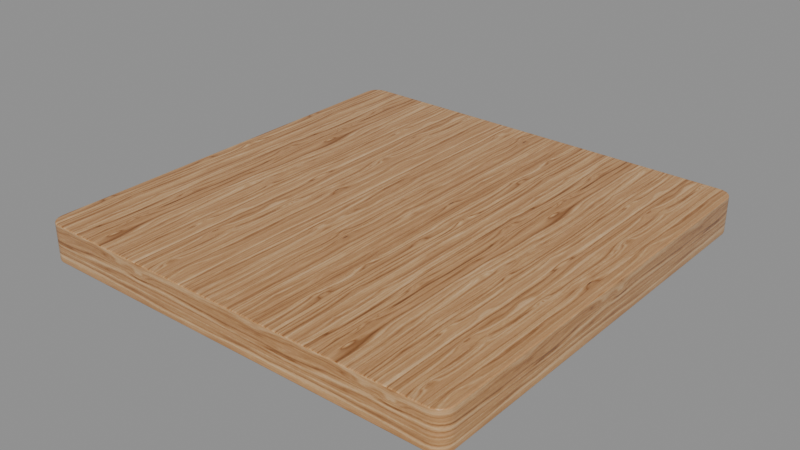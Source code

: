 # Source: board.blend  (saved by Blender 4.3.34; exported with 4.5.12 LTS)
import bpy
from mathutils import Matrix  # noqa: F401  (used for matrix-valued properties, if any)

bpy.ops.wm.read_factory_settings(use_empty=True)
scene = bpy.context.scene
scene.name = 'Scene'

# ---- collections
col_collection_001 = bpy.data.collections.new('Collection.001'); scene.collection.children.link(col_collection_001)
col_pieces = bpy.data.collections.new('pieces'); scene.collection.children.link(col_pieces)

# ---- images (referenced by path relative to the original .blend; pixels are not part of the script)
import os
ASSET_DIR = os.environ.get("B2B_ASSET_DIR", "")  # directory of the original .blend (textures are referenced by path, not embedded)
HERE = os.path.dirname(os.path.abspath(__file__))  # packed textures are extracted next to this script under _unpacked/

def load_image(name, relpath, width, height, colorspace="sRGB"):
    """Load a texture the original file referenced (path relative to the .blend, or extracted next to this script)."""
    p = next((c for c in (os.path.join(HERE, relpath), os.path.join(ASSET_DIR, relpath)) if relpath and os.path.exists(c)), "")
    if p:
        img = bpy.data.images.load(p, check_existing=True)
        img.name = name
    else:  # same state as the original file: an image datablock whose file is absent (Cycles renders it pink)
        img = bpy.data.images.new(name, width, height)
        img.source = "FILE"
        img.filepath = "//" + (relpath or name)
    img.colorspace_settings.name = colorspace
    return img
img_american_elm_wood_varnished_basecolor = load_image('american_elm_wood_varnished_baseColor', '_unpacked/american_elm_wood_varnished_baseColor.35c4aaec.jpg', 2048, 2048, 'sRGB')
img_american_elm_wood_varnished_normal = load_image('american_elm_wood_varnished_normal', '_unpacked/american_elm_wood_varnished_normal.e4da0379.jpg', 2048, 2048, 'Non-Color')
img_american_elm_wood_varnished_roughness = load_image('american_elm_wood_varnished_roughness', '_unpacked/american_elm_wood_varnished_roughness.e83fde9b.jpg', 2048, 2048, 'Non-Color')
img_american_elm_wood_varnished_metallic = load_image('american_elm_wood_varnished_metallic', '_unpacked/american_elm_wood_varnished_metallic.ceee9998.jpg', 2048, 2048, 'Non-Color')

# ---- materials (node trees are filled in below, after node groups)
mat_american_elm_wood_varnished = bpy.data.materials.new('american_elm_wood_varnished')
mat_american_elm_wood_varnished.displacement_method = 'BOTH'

# ---- node groups
ng_american_elm_wood_varnished = bpy.data.node_groups.new('american_elm_wood_varnished', 'ShaderNodeTree')
_s = ng_american_elm_wood_varnished.interface.new_socket(name='baseColor', in_out='OUTPUT', socket_type='NodeSocketColor')
_s = ng_american_elm_wood_varnished.interface.new_socket(name='normal', in_out='OUTPUT', socket_type='NodeSocketVector')
_s = ng_american_elm_wood_varnished.interface.new_socket(name='roughness', in_out='OUTPUT', socket_type='NodeSocketFloat')
_s = ng_american_elm_wood_varnished.interface.new_socket(name='metallic', in_out='OUTPUT', socket_type='NodeSocketFloat')
_s = ng_american_elm_wood_varnished.interface.new_socket(name='UV', in_out='INPUT', socket_type='NodeSocketVector')
_N = ng_american_elm_wood_varnished.nodes; _L = ng_american_elm_wood_varnished.links
n0 = _N.new('NodeGroupOutput'); n0.name = 'Outputs'; n0.location = (0, 0)
n1 = _N.new('NodeGroupInput'); n1.name = 'Inputs'; n1.location = (-900, 0)
n2 = _N.new('ShaderNodeTexImage'); n2.name = 'Tx baseColor'; n2.location = (-600, 0)
n2.image = img_american_elm_wood_varnished_basecolor
n3 = _N.new('ShaderNodeTexImage'); n3.name = 'Tx normal'; n3.location = (-600, -300)
n3.image = img_american_elm_wood_varnished_normal
n4 = _N.new('ShaderNodeNormalMap'); n4.name = 'Normal normal'; n4.location = (-300, -300)
n5 = _N.new('ShaderNodeTexImage'); n5.name = 'Tx roughness'; n5.location = (-600, -600)
n5.image = img_american_elm_wood_varnished_roughness
n6 = _N.new('ShaderNodeTexImage'); n6.name = 'Tx metallic'; n6.location = (-600, -900)
n6.image = img_american_elm_wood_varnished_metallic
_L.new(n1.outputs[0], n2.inputs[0])
_L.new(n1.outputs[0], n6.inputs[0])
_L.new(n1.outputs[0], n5.inputs[0])
_L.new(n1.outputs[0], n3.inputs[0])
_L.new(n2.outputs[0], n0.inputs[0])
_L.new(n6.outputs[0], n0.inputs[3])
_L.new(n5.outputs[0], n0.inputs[2])
_L.new(n3.outputs[0], n4.inputs[1])
_L.new(n4.outputs[0], n0.inputs[1])
n0.is_active_output = True
ng_auto_smooth = bpy.data.node_groups.new('Auto Smooth', 'GeometryNodeTree')
_s = ng_auto_smooth.interface.new_socket(name='Geometry', in_out='OUTPUT', socket_type='NodeSocketGeometry')
_s = ng_auto_smooth.interface.new_socket(name='Geometry', in_out='INPUT', socket_type='NodeSocketGeometry')
_s = ng_auto_smooth.interface.new_socket(name='Angle', in_out='INPUT', socket_type='NodeSocketFloat')
_s.subtype = 'ANGLE'
_s.min_value = 0.0
_s.max_value = 3.142
ng_auto_smooth.is_modifier = True
_N = ng_auto_smooth.nodes; _L = ng_auto_smooth.links
n0 = _N.new('NodeGroupOutput'); n0.name = 'Group Output'; n0.location = (480, -100)
n1 = _N.new('NodeGroupInput'); n1.name = 'Group Input'; n1.location = (-420, -300)
n2 = _N.new('NodeGroupInput'); n2.name = 'Group Input.001'; n2.location = (-60, -100)
n3 = _N.new('GeometryNodeSetShadeSmooth'); n3.name = 'Set Shade Smooth'; n3.location = (120, -100)
n3.domain = 'EDGE'
n4 = _N.new('GeometryNodeSetShadeSmooth'); n4.name = 'Set Shade Smooth.001'; n4.location = (300, -100)
n5 = _N.new('GeometryNodeInputMeshEdgeAngle'); n5.name = 'Edge Angle'; n5.location = (-420, -220)
n6 = _N.new('GeometryNodeInputEdgeSmooth'); n6.name = 'Is Edge Smooth'; n6.location = (-60, -160)
n7 = _N.new('GeometryNodeInputShadeSmooth'); n7.name = 'Is Face Smooth'; n7.location = (-240, -340)
n8 = _N.new('FunctionNodeBooleanMath'); n8.name = 'Boolean Math'; n8.location = (-60, -220)
n9 = _N.new('FunctionNodeCompare'); n9.name = 'Compare'; n9.location = (-240, -180)
n9.operation = 'LESS_EQUAL'
_L.new(n5.outputs[0], n9.inputs[0])
_L.new(n4.outputs[0], n0.inputs[0])
_L.new(n1.outputs[1], n9.inputs[1])
_L.new(n9.outputs[0], n8.inputs[0])
_L.new(n7.outputs[0], n8.inputs[1])
_L.new(n2.outputs[0], n3.inputs[0])
_L.new(n6.outputs[0], n3.inputs[1])
_L.new(n3.outputs[0], n4.inputs[0])
_L.new(n8.outputs[0], n3.inputs[2])
n0.is_active_output = True

# ---- material node trees
mat_american_elm_wood_varnished.use_nodes = True; mat_american_elm_wood_varnished.node_tree.nodes.clear()
_N = mat_american_elm_wood_varnished.node_tree.nodes; _L = mat_american_elm_wood_varnished.node_tree.links
n0 = _N.new('ShaderNodeOutputMaterial'); n0.name = 'Output'; n0.location = (300, 0)
n1 = _N.new('ShaderNodeBsdfPrincipled'); n1.name = 'Material'; n1.location = (0, 0)
n1.distribution = 'GGX'
n1.subsurface_method = 'RANDOM_WALK_SKIN'
n1.inputs[3].default_value = 1.45
n1.inputs[27].default_value = (0.0, 0.0, 0.0, 1.0)
n1.inputs[28].default_value = 2.0
n2 = _N.new('ShaderNodeTexCoord'); n2.name = 'Tx Coords'; n2.location = (29, -40)
n3 = _N.new('ShaderNodeMapping'); n3.name = 'Mapping'; n3.location = (329, -40)
n4 = _N.new('NodeFrame'); n4.name = 'Mapping Frame'; n4.location = (-1229, 40)
n4.label = 'Mapping'
n4.width = 498
n5 = _N.new('ShaderNodeGroup'); n5.name = 'american_elm_wood_varnished_sbsar'; n5.location = (-600, 0)
n5.node_tree = ng_american_elm_wood_varnished
n2.parent = n4
n3.parent = n4
_L.new(n2.outputs[2], n3.inputs[0])
_L.new(n3.outputs[0], n5.inputs[0])
_L.new(n5.outputs[0], n1.inputs[0])
_L.new(n5.outputs[3], n1.inputs[1])
_L.new(n5.outputs[2], n1.inputs[2])
_L.new(n5.outputs[1], n1.inputs[5])
_L.new(n1.outputs[0], n0.inputs[0])
n0.is_active_output = True

# ---- meshes
me_plane_003 = bpy.data.meshes.new('Plane.003')
me_plane_003.from_pydata([(-4.0, -3.741, 0.0), (-3.741, -4.0, 0.0), (-3.987, -3.821, 0.0), (-3.951, -3.893, 0.0), (-3.893, -3.951, 0.0), (-3.821, -3.987, 0.0), (3.741, -4.0, 0.0), (4.0, -3.741, 0.0), (3.821, -3.987, 0.0), (3.893, -3.951, 0.0), (3.951, -3.893, 0.0), (3.987, -3.821, 0.0), (-3.741, 4.0, 0.0), (-4.0, 3.741, 0.0), (-3.821, 3.987, 0.0), (-3.893, 3.951, 0.0), (-3.951, 3.893, 0.0), (-3.987, 3.821, 0.0), (4.0, 3.741, 0.0), (3.741, 4.0, 0.0), (3.987, 3.821, 0.0), (3.951, 3.893, 0.0), (3.893, 3.951, 0.0), (3.821, 3.987, 0.0), (-4.0, 3.741, -0.6913), (-3.741, 4.0, -0.6913), (-3.987, 3.821, -0.6913), (-3.951, 3.893, -0.6913), (-3.893, 3.951, -0.6913), (-3.821, 3.987, -0.6913), (-3.741, -4.0, -0.6913), (-4.0, -3.741, -0.6913), (-3.821, -3.987, -0.6913), (-3.893, -3.951, -0.6913), (-3.951, -3.893, -0.6913), (-3.987, -3.821, -0.6913), (4.0, -3.741, -0.6913), (3.741, -4.0, -0.6913), (3.987, -3.821, -0.6913), (3.951, -3.893, -0.6913), (3.893, -3.951, -0.6913), (3.821, -3.987, -0.6913), (3.741, 4.0, -0.6913), (4.0, 3.741, -0.6913), (3.821, 3.987, -0.6913), (3.893, 3.951, -0.6913), (3.951, 3.893, -0.6913), (3.987, 3.821, -0.6913)], [], [(1, 30, 37, 6), (30, 32, 33, 34, 35, 31, 24, 26, 27, 28, 29, 25, 42, 44, 45, 46, 47, 43, 36, 38, 39, 40, 41, 37), (7, 36, 43, 18), (19, 42, 25, 12), (0, 2, 3, 4, 5, 1, 6, 8, 9, 10, 11, 7, 18, 20, 21, 22, 23, 19, 12, 14, 15, 16, 17, 13), (12, 25, 29, 14), (14, 29, 28, 15), (15, 28, 27, 16), (16, 27, 26, 17), (17, 26, 24, 13), (42, 19, 23, 44), (44, 23, 22, 45), (45, 22, 21, 46), (46, 21, 20, 47), (47, 20, 18, 43), (6, 37, 41, 8), (8, 41, 40, 9), (9, 40, 39, 10), (10, 39, 38, 11), (11, 38, 36, 7), (30, 1, 5, 32), (32, 5, 4, 33), (33, 4, 3, 34), (34, 3, 2, 35), (35, 2, 0, 31), (13, 24, 31, 0)])
me_plane_003.polygons.foreach_set('use_smooth', [True] * 26)
_uv = me_plane_003.uv_layers.new(name='UVMap')
_uv.uv.foreach_set('vector', [-1.276, 0.2381, -1.276, 0.1264, 0.2414, 0.1264, 0.2414, 0.2381, -1.335, -1.445, -1.332, -1.461, -1.325, -1.475, -1.313, -1.487, -1.298, -1.495, -1.282, -1.497, 0.2355, -1.497, 0.2517, -1.495, 0.2664, -1.487, 0.278, -1.475, 0.2854, -1.461, 0.288, -1.445, 0.288, 0.07308, 0.2854, 0.0893, 0.278, 0.1039, 0.2664, 0.1156, 0.2517, 0.123, 0.2355, 0.1256, -1.282, 0.1256, -1.298, 0.123, -1.313, 0.1156, -1.325, 0.1039, -1.332, 0.0893, -1.335, 0.07308, 0.3236, 0.2381, 0.3236, 0.1264, 1.841, 0.1264, 1.841, 0.2381, 1.923, 0.2381, 1.923, 0.1264, 3.441, 0.1264, 3.441, 0.2381, -1.388, -1.497, -1.372, -1.495, -1.357, -1.487, -1.346, -1.475, -1.338, -1.461, -1.336, -1.445, -1.336, 0.07308, -1.338, 0.0893, -1.346, 0.1039, -1.357, 0.1156, -1.372, 0.123, -1.388, 0.1256, -2.906, 0.1256, -2.922, 0.123, -2.937, 0.1156, -2.948, 0.1039, -2.956, 0.0893, -2.958, 0.07308, -2.958, -1.445, -2.956, -1.461, -2.948, -1.475, -2.937, -1.487, -2.922, -1.495, -2.906, -1.497, -2.958, 0.2381, -2.958, 0.1264, -2.942, 0.1264, -2.942, 0.2381, -2.942, 0.2381, -2.942, 0.1264, -2.925, 0.1264, -2.925, 0.2381, -2.925, 0.2381, -2.925, 0.1264, -2.909, 0.1264, -2.909, 0.2381, -2.909, 0.2381, -2.909, 0.1264, -2.893, 0.1264, -2.893, 0.2381, -2.893, 0.2381, -2.893, 0.1264, -2.876, 0.1264, -2.876, 0.2381, 1.923, 0.1264, 1.923, 0.2381, 1.907, 0.2381, 1.907, 0.1264, 1.907, 0.1264, 1.907, 0.2381, 1.891, 0.2381, 1.891, 0.1264, 1.891, 0.1264, 1.891, 0.2381, 1.874, 0.2381, 1.874, 0.1264, 1.874, 0.1264, 1.874, 0.2381, 1.858, 0.2381, 1.858, 0.1264, 1.858, 0.1264, 1.858, 0.2381, 1.841, 0.2381, 1.841, 0.1264, 0.2414, 0.2381, 0.2414, 0.1264, 0.2579, 0.1264, 0.2579, 0.2381, 0.2579, 0.2381, 0.2579, 0.1264, 0.2743, 0.1264, 0.2743, 0.2381, 0.2743, 0.2381, 0.2743, 0.1264, 0.2907, 0.1264, 0.2907, 0.2381, 0.2907, 0.2381, 0.2907, 0.1264, 0.3072, 0.1264, 0.3072, 0.2381, 0.3072, 0.2381, 0.3072, 0.1264, 0.3236, 0.1264, 0.3236, 0.2381, -1.276, 0.1264, -1.276, 0.2381, -1.293, 0.2381, -1.293, 0.1264, -1.293, 0.1264, -1.293, 0.2381, -1.309, 0.2381, -1.309, 0.1264, -1.309, 0.1264, -1.309, 0.2381, -1.326, 0.2381, -1.326, 0.1264, -1.326, 0.1264, -1.326, 0.2381, -1.342, 0.2381, -1.342, 0.1264, -1.342, 0.1264, -1.342, 0.2381, -1.358, 0.2381, -1.358, 0.1264, -2.876, 0.2381, -2.876, 0.1264, -1.358, 0.1264, -1.358, 0.2381])
me_plane_003.materials.append(mat_american_elm_wood_varnished)
me_plane_003.update()
me_cube_001 = bpy.data.meshes.new('Cube.001')
me_cube_001.from_pydata([(-0.2477, -0.02631, -0.2781), (-0.2477, -0.02631, 0.05349), (-0.2477, 0.02631, -0.2781), (-0.2477, 0.02631, 0.05349), (0.2477, -0.02631, -0.2781), (0.2477, -0.02631, 0.05349), (0.2477, 0.02631, -0.2781), (0.2477, 0.02631, 0.05349)], [], [(0, 1, 3, 2), (2, 3, 7, 6), (6, 7, 5, 4), (4, 5, 1, 0), (2, 6, 4, 0), (7, 3, 1, 5)])
me_cube_001.polygons.foreach_set('use_smooth', [True] * 6)
_uv = me_cube_001.uv_layers.new(name='UVMap')
_uv.uv.foreach_set('vector', [0.375, 0.0, 0.524, 0.0, 0.524, 0.25, 0.375, 0.25, 0.375, 0.25, 0.524, 0.25, 0.524, 0.5, 0.375, 0.5, 0.375, 0.5, 0.524, 0.5, 0.524, 0.75, 0.375, 0.75, 0.375, 0.75, 0.524, 0.75, 0.524, 1.0, 0.375, 1.0, 0.125, 0.5, 0.375, 0.5, 0.375, 0.75, 0.125, 0.75, 0.524, 0.5, 0.875, 0.5, 0.875, 0.75, 0.524, 0.75])
me_cube_001.update()
me_cube_002 = bpy.data.meshes.new('Cube.002')
me_cube_002.from_pydata([(-0.2652, -0.04096, -0.08218), (-0.2652, -0.04096, 0.08218), (-0.2652, 0.04096, -0.08218), (-0.2652, 0.04096, 0.08218), (0.2652, -0.04096, -0.08218), (0.2652, -0.04096, 0.08218), (0.2652, 0.04096, -0.08218), (0.2652, 0.04096, 0.08218), (0.04096, -0.2652, -0.08218), (0.04096, -0.2652, 0.08218), (-0.04096, -0.2652, -0.08218), (-0.04096, -0.2652, 0.08218), (0.04096, 0.2652, -0.08218), (0.04096, 0.2652, 0.08218), (-0.04096, 0.2652, -0.08218), (-0.04096, 0.2652, 0.08218)], [], [(0, 1, 3, 2), (2, 3, 7, 6), (6, 7, 5, 4), (4, 5, 1, 0), (2, 6, 4, 0), (7, 3, 1, 5), (8, 9, 11, 10), (10, 11, 15, 14), (14, 15, 13, 12), (12, 13, 9, 8), (10, 14, 12, 8), (15, 11, 9, 13)])
me_cube_002.polygons.foreach_set('use_smooth', [True] * 12)
_uv = me_cube_002.uv_layers.new(name='UVMap')
_uv.uv.foreach_set('vector', [0.375, 0.0, 0.625, 0.0, 0.625, 0.25, 0.375, 0.25, 0.375, 0.25, 0.625, 0.25, 0.625, 0.5, 0.375, 0.5, 0.375, 0.5, 0.625, 0.5, 0.625, 0.75, 0.375, 0.75, 0.375, 0.75, 0.625, 0.75, 0.625, 1.0, 0.375, 1.0, 0.125, 0.5, 0.375, 0.5, 0.375, 0.75, 0.125, 0.75, 0.625, 0.5, 0.875, 0.5, 0.875, 0.75, 0.625, 0.75, 0.375, 0.0, 0.625, 0.0, 0.625, 0.25, 0.375, 0.25, 0.375, 0.25, 0.625, 0.25, 0.625, 0.5, 0.375, 0.5, 0.375, 0.5, 0.625, 0.5, 0.625, 0.75, 0.375, 0.75, 0.375, 0.75, 0.625, 0.75, 0.625, 1.0, 0.375, 1.0, 0.125, 0.5, 0.375, 0.5, 0.375, 0.75, 0.125, 0.75, 0.625, 0.5, 0.875, 0.5, 0.875, 0.75, 0.625, 0.75])
me_cube_002.update()

# ---- objects
ob_plane_002 = bpy.data.objects.new('Plane.002', me_plane_003)
ob_cube = bpy.data.objects.new('Cube', me_cube_001)
ob_cube_001 = bpy.data.objects.new('Cube.001', me_cube_002)
ob_cube_003 = bpy.data.objects.new('Cube.003', me_cube_001)
ob_cube_004 = bpy.data.objects.new('Cube.004', me_cube_002)
ob_cube_006 = bpy.data.objects.new('Cube.006', me_cube_002)
ob_cube_007 = bpy.data.objects.new('Cube.007', me_cube_001)
ob_cube_008 = bpy.data.objects.new('Cube.008', me_cube_001)
ob_cube_009 = bpy.data.objects.new('Cube.009', me_cube_002)
ob_cube_011 = bpy.data.objects.new('Cube.011', me_cube_002)
ob_cube_012 = bpy.data.objects.new('Cube.012', me_cube_001)

# ---- transforms, parenting, visibility, modifiers, constraints
ob_plane_002.location = (0.0, 0.0, -0.147)
_m = ob_plane_002.modifiers.new('Bevel', 'BEVEL')
_m.width = 0.023
_m.width_pct = 0.023
_m.segments = 3
_m.harden_normals = True
ob_cube.location = (3.125e-16, 0.1786, 1.407)
ob_cube.rotation_euler = (0.6612, 1.364e-16, 4.68e-17)
ob_cube.hide_render = True
ob_cube.visible_camera = False
ob_cube.visible_diffuse = False
ob_cube.visible_glossy = False
ob_cube.visible_transmission = False
ob_cube.visible_volume_scatter = False
ob_cube.visible_shadow = False
ob_cube.display_type = 'BOUNDS'
_m = ob_cube.modifiers.new('Auto Smooth', 'NODES')
_m.node_group = ng_auto_smooth
_gi = [s.identifier for s in ng_auto_smooth.interface.items_tree if s.item_type == 'SOCKET' and s.in_out == 'INPUT']
_m[_gi[1]] = 0.5236  # Angle
ob_cube_001.location = (0.0, -1.313, 1.191)
ob_cube_001.hide_render = True
ob_cube_001.visible_camera = False
ob_cube_001.visible_diffuse = False
ob_cube_001.visible_glossy = False
ob_cube_001.visible_transmission = False
ob_cube_001.visible_volume_scatter = False
ob_cube_001.visible_shadow = False
ob_cube_001.display_type = 'BOUNDS'
_m = ob_cube_001.modifiers.new('Auto Smooth', 'NODES')
_m.node_group = ng_auto_smooth
_gi = [s.identifier for s in ng_auto_smooth.interface.items_tree if s.item_type == 'SOCKET' and s.in_out == 'INPUT']
_m[_gi[1]] = 0.5236  # Angle
ob_cube_003.location = (3.125e-16, 0.1786, 1.407)
ob_cube_003.rotation_euler = (0.6612, 1.364e-16, 4.68e-17)
ob_cube_003.hide_render = True
ob_cube_003.visible_camera = False
ob_cube_003.visible_diffuse = False
ob_cube_003.visible_glossy = False
ob_cube_003.visible_transmission = False
ob_cube_003.visible_volume_scatter = False
ob_cube_003.visible_shadow = False
ob_cube_003.display_type = 'BOUNDS'
_m = ob_cube_003.modifiers.new('Auto Smooth', 'NODES')
_m.node_group = ng_auto_smooth
_gi = [s.identifier for s in ng_auto_smooth.interface.items_tree if s.item_type == 'SOCKET' and s.in_out == 'INPUT']
_m[_gi[1]] = 0.5236  # Angle
ob_cube_004.location = (0.0, -1.313, 1.191)
ob_cube_004.hide_render = True
ob_cube_004.visible_camera = False
ob_cube_004.visible_diffuse = False
ob_cube_004.visible_glossy = False
ob_cube_004.visible_transmission = False
ob_cube_004.visible_volume_scatter = False
ob_cube_004.visible_shadow = False
ob_cube_004.display_type = 'BOUNDS'
_m = ob_cube_004.modifiers.new('Auto Smooth', 'NODES')
_m.node_group = ng_auto_smooth
_gi = [s.identifier for s in ng_auto_smooth.interface.items_tree if s.item_type == 'SOCKET' and s.in_out == 'INPUT']
_m[_gi[1]] = 0.5236  # Angle
ob_cube_006.location = (0.0, -1.313, 1.191)
ob_cube_006.hide_render = True
ob_cube_006.visible_camera = False
ob_cube_006.visible_diffuse = False
ob_cube_006.visible_glossy = False
ob_cube_006.visible_transmission = False
ob_cube_006.visible_volume_scatter = False
ob_cube_006.visible_shadow = False
ob_cube_006.display_type = 'BOUNDS'
_m = ob_cube_006.modifiers.new('Auto Smooth', 'NODES')
_m.node_group = ng_auto_smooth
_gi = [s.identifier for s in ng_auto_smooth.interface.items_tree if s.item_type == 'SOCKET' and s.in_out == 'INPUT']
_m[_gi[1]] = 0.5236  # Angle
ob_cube_007.location = (3.125e-16, 0.1786, 1.407)
ob_cube_007.rotation_euler = (0.6612, 1.364e-16, 4.68e-17)
ob_cube_007.hide_render = True
ob_cube_007.visible_camera = False
ob_cube_007.visible_diffuse = False
ob_cube_007.visible_glossy = False
ob_cube_007.visible_transmission = False
ob_cube_007.visible_volume_scatter = False
ob_cube_007.visible_shadow = False
ob_cube_007.display_type = 'BOUNDS'
_m = ob_cube_007.modifiers.new('Auto Smooth', 'NODES')
_m.node_group = ng_auto_smooth
_gi = [s.identifier for s in ng_auto_smooth.interface.items_tree if s.item_type == 'SOCKET' and s.in_out == 'INPUT']
_m[_gi[1]] = 0.5236  # Angle
ob_cube_008.location = (3.125e-16, 0.1786, 1.407)
ob_cube_008.rotation_euler = (0.6612, 1.364e-16, 4.68e-17)
ob_cube_008.hide_render = True
ob_cube_008.visible_camera = False
ob_cube_008.visible_diffuse = False
ob_cube_008.visible_glossy = False
ob_cube_008.visible_transmission = False
ob_cube_008.visible_volume_scatter = False
ob_cube_008.visible_shadow = False
ob_cube_008.display_type = 'BOUNDS'
_m = ob_cube_008.modifiers.new('Auto Smooth', 'NODES')
_m.node_group = ng_auto_smooth
_gi = [s.identifier for s in ng_auto_smooth.interface.items_tree if s.item_type == 'SOCKET' and s.in_out == 'INPUT']
_m[_gi[1]] = 0.5236  # Angle
ob_cube_009.location = (0.0, -1.313, 1.191)
ob_cube_009.hide_render = True
ob_cube_009.visible_camera = False
ob_cube_009.visible_diffuse = False
ob_cube_009.visible_glossy = False
ob_cube_009.visible_transmission = False
ob_cube_009.visible_volume_scatter = False
ob_cube_009.visible_shadow = False
ob_cube_009.display_type = 'BOUNDS'
_m = ob_cube_009.modifiers.new('Auto Smooth', 'NODES')
_m.node_group = ng_auto_smooth
_gi = [s.identifier for s in ng_auto_smooth.interface.items_tree if s.item_type == 'SOCKET' and s.in_out == 'INPUT']
_m[_gi[1]] = 0.5236  # Angle
ob_cube_011.location = (0.0, -1.313, 1.191)
ob_cube_011.hide_render = True
ob_cube_011.visible_camera = False
ob_cube_011.visible_diffuse = False
ob_cube_011.visible_glossy = False
ob_cube_011.visible_transmission = False
ob_cube_011.visible_volume_scatter = False
ob_cube_011.visible_shadow = False
ob_cube_011.display_type = 'BOUNDS'
_m = ob_cube_011.modifiers.new('Auto Smooth', 'NODES')
_m.node_group = ng_auto_smooth
_gi = [s.identifier for s in ng_auto_smooth.interface.items_tree if s.item_type == 'SOCKET' and s.in_out == 'INPUT']
_m[_gi[1]] = 0.5236  # Angle
ob_cube_012.location = (3.125e-16, 0.1786, 1.407)
ob_cube_012.rotation_euler = (0.6612, 1.364e-16, 4.68e-17)
ob_cube_012.hide_render = True
ob_cube_012.visible_camera = False
ob_cube_012.visible_diffuse = False
ob_cube_012.visible_glossy = False
ob_cube_012.visible_transmission = False
ob_cube_012.visible_volume_scatter = False
ob_cube_012.visible_shadow = False
ob_cube_012.display_type = 'BOUNDS'
_m = ob_cube_012.modifiers.new('Auto Smooth', 'NODES')
_m.node_group = ng_auto_smooth
_gi = [s.identifier for s in ng_auto_smooth.interface.items_tree if s.item_type == 'SOCKET' and s.in_out == 'INPUT']
_m[_gi[1]] = 0.5236  # Angle

# ---- collection membership
col_collection_001.objects.link(ob_plane_002)
col_collection_001.objects.link(ob_cube)
col_collection_001.objects.link(ob_cube_001)
col_collection_001.objects.link(ob_cube_003)
col_collection_001.objects.link(ob_cube_004)
col_collection_001.objects.link(ob_cube_006)
col_collection_001.objects.link(ob_cube_007)
col_collection_001.objects.link(ob_cube_008)
col_collection_001.objects.link(ob_cube_009)
col_pieces.objects.link(ob_cube_011)
col_pieces.objects.link(ob_cube_012)

# ---- scene / render settings (as saved in the file)
scene.frame_start = 1; scene.frame_end = 250; scene.frame_set(1)
scene.render.engine = 'BLENDER_EEVEE_NEXT'
bpy.context.view_layer.update()

# ---- added for rendering (the .blend has no active camera and no usable light): camera, sun + grey world if the file has none
cam_auto = bpy.data.cameras.new('AutoCamera')
cam_auto.lens = 50.0
cam_auto.sensor_width = 36.0
cam_auto.clip_end = 1000.0
ob_auto_camera = bpy.data.objects.new('AutoCamera', cam_auto)
scene.collection.objects.link(ob_auto_camera)
ob_auto_camera.location = (10.4872, -12.5847, 7.8972)
ob_auto_camera.rotation_euler = (1.09748, -7.21219e-08, 0.694738)
scene.camera = ob_auto_camera
light_auto_sun = bpy.data.lights.new('AutoSun', 'SUN')
light_auto_sun.energy = 3.0
light_auto_sun.angle = 0.0523599
ob_auto_sun = bpy.data.objects.new('AutoSun', light_auto_sun)
scene.collection.objects.link(ob_auto_sun)
ob_auto_sun.rotation_euler = (0.872665, 0.174533, 0.523599)
if scene.world is None:
    world_auto = bpy.data.worlds.new('AutoWorld')
    world_auto.color = (0.3, 0.3, 0.3)
    scene.world = world_auto
bpy.context.view_layer.update()
